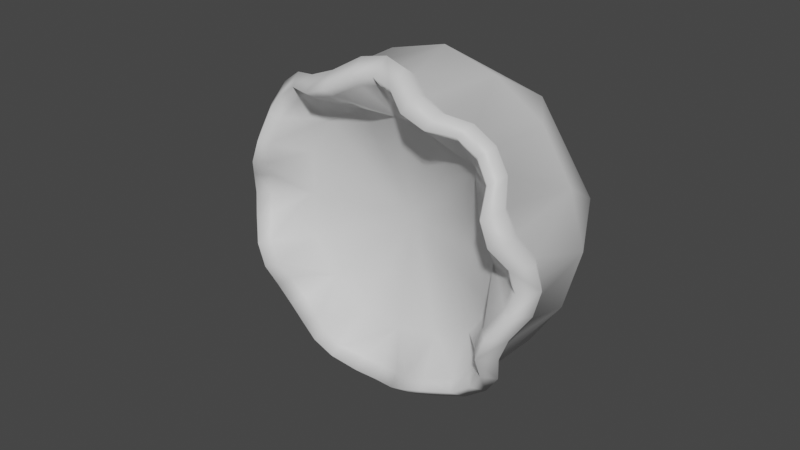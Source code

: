 # Source: FE_leaf_15-00-6.blend  (saved by Blender 3.0.42; exported with 4.5.12 LTS)
import bpy
from mathutils import Matrix  # noqa: F401  (used for matrix-valued properties, if any)

bpy.ops.wm.read_factory_settings(use_empty=True)
scene = bpy.context.scene
scene.name = 'Scene'

# ---- collections
col_collection = bpy.data.collections.new('Collection'); scene.collection.children.link(col_collection)

# ---- materials (node trees are filled in below, after node groups)
mat_material_001 = bpy.data.materials.new('Material.001')
mat_material_001.use_transparent_shadow = False

# ---- material node trees
mat_material_001.use_nodes = True; mat_material_001.node_tree.nodes.clear()
_N = mat_material_001.node_tree.nodes; _L = mat_material_001.node_tree.links
n0 = _N.new('ShaderNodeBsdfPrincipled'); n0.name = 'Principled BSDF'; n0.location = (10, 300)
n0.distribution = 'GGX'
n0.subsurface_method = 'RANDOM_WALK_SKIN'
n0.inputs[3].default_value = 1.45
n0.inputs[27].default_value = (0.0, 0.0, 0.0, 1.0)
n0.inputs[28].default_value = 1.0
n1 = _N.new('ShaderNodeOutputMaterial'); n1.name = 'Material Output'; n1.location = (300, 300)
_L.new(n0.outputs[0], n1.inputs[0])
n1.is_active_output = True

# ---- world
world_world = bpy.data.worlds.new('World'); scene.world = world_world
world_world.use_nodes = True; world_world.node_tree.nodes.clear()
_N = world_world.node_tree.nodes; _L = world_world.node_tree.links
n0 = _N.new('ShaderNodeOutputWorld'); n0.name = 'World Output'; n0.location = (300, 300)
n1 = _N.new('ShaderNodeBackground'); n1.name = 'Background'; n1.location = (10, 300)
n1.inputs[0].default_value = (0.05088, 0.05088, 0.05088, 1.0)
_L.new(n1.outputs[0], n0.inputs[0])
n0.is_active_output = True
world_world.color = (0.05088, 0.05088, 0.05088)
world_world.use_sun_shadow = False
world_world.sun_shadow_jitter_overblur = 0.0

# ---- meshes
me_fe_mesa1a_sp1_gmdl = bpy.data.meshes.new('FE_mesa1a_Sp1.gmdl')
me_fe_mesa1a_sp1_gmdl.from_pydata([(0.06851, -0.7018, 0.4577), (-0.0007525, -0.6192, 0.354), (0.1377, -0.6, 0.339), (0.2048, -0.7337, 0.3938), (0.2718, -0.6075, 0.2707), (0.07499, -0.6295, 0.5022), (-0.0007517, -0.3976, 0.5171), (-0.0007521, -0.6137, 0.5132), (0.1476, -0.6675, 0.4645), (0.2219, -0.6708, 0.4307), (0.1926, -0.4084, 0.4689), (0.2958, -0.643, 0.404), (0.3596, -0.4077, 0.36), (0.2429, -0.2337, 0.3647), (-0.08543, -0.2311, 0.4326), (0.2089, -0.1762, 0.313), (-0.07359, -0.1762, 0.3699), (-0.0007532, -0.5318, 2.454e-07), (0.3003, -0.7336, 0.4074), (0.3635, -0.7236, 0.3642), (0.3896, -0.677, 0.3903), (0.3218, -0.6864, 0.4373), (0.2166, -0.7704, 0.4183), (0.235, -0.7174, 0.4563), (0.1413, -0.7723, 0.4464), (0.1534, -0.7165, 0.4881), (0.07232, -0.7354, 0.4903), (0.07854, -0.6777, 0.5345), (-0.0007523, -0.7204, 0.5021), (-0.0007521, -0.6613, 0.549), (0.357, -0.6335, 0.3578), (0.2797, -0.6984, 0.3798), (0.3367, -0.6886, 0.3375), (0.1342, -0.7362, 0.4199), (0.0562, -0.1133, 0.284), (-0.0007524, -0.6879, 0.4666), (-0.07002, -0.7018, 0.4577), (-0.1357, -0.7362, 0.4199), (-0.1392, -0.6, 0.339), (-0.2063, -0.7337, 0.3938), (-0.2733, -0.6075, 0.2707), (-0.0765, -0.6295, 0.5022), (-0.1491, -0.6675, 0.4645), (-0.1941, -0.4084, 0.4689), (-0.3611, -0.4076, 0.36), (-0.2973, -0.643, 0.404), (-0.3654, -0.2337, 0.2437), (-0.3138, -0.1761, 0.2097), (0.01518, 0.03923, 0.07946), (-0.08021, 0.03923, 0.01593), (-0.1161, -0.001372, 0.02313), (-0.0007518, 0.08123, 1.183e-07), (-0.3018, -0.7336, 0.4074), (-0.3233, -0.6864, 0.4373), (-0.3911, -0.677, 0.3903), (-0.365, -0.7236, 0.3642), (-0.2181, -0.7704, 0.4183), (-0.2365, -0.7174, 0.4563), (-0.1428, -0.7723, 0.4464), (-0.155, -0.7165, 0.4881), (-0.07383, -0.7354, 0.4903), (-0.08004, -0.6777, 0.5345), (-0.3585, -0.6335, 0.3578), (-0.2234, -0.6708, 0.4307), (-0.2812, -0.6984, 0.3798), (-0.3383, -0.6886, 0.3375), (-0.2848, -0.1133, 0.05695), (-0.4583, -0.7039, 0.06975), (-0.3548, -0.6149, 1.303e-06), (-0.3518, -0.6099, 0.1476), (-0.42, -0.7461, 0.1362), (-0.5029, -0.6296, 0.07578), (-0.5178, -0.3977, 1.697e-06), (-0.5139, -0.6137, 1.77e-06), (-0.4653, -0.6713, 0.149), (-0.4317, -0.6762, 0.2232), (-0.4706, -0.4136, 0.1948), (-0.4049, -0.6442, 0.2966), (-0.4334, -0.2311, -0.08467), (-0.3707, -0.1762, -0.07283), (-0.4082, -0.7364, 0.301), (-0.4381, -0.6873, 0.3225), (-0.4188, -0.7795, 0.2178), (-0.4571, -0.7215, 0.236), (-0.4467, -0.7791, 0.143), (-0.4888, -0.7193, 0.1547), (-0.491, -0.7363, 0.07328), (-0.5353, -0.6778, 0.07932), (-0.5028, -0.7204, 1.759e-06), (-0.5498, -0.6613, 1.916e-06), (-0.3807, -0.7033, 0.2803), (-0.3942, -0.7462, 0.206), (-0.4674, -0.6879, 1.648e-06), (-0.4583, -0.7039, -0.06975), (-0.3518, -0.6099, -0.1476), (-0.3942, -0.7462, -0.206), (-0.3807, -0.7033, -0.2803), (-0.3383, -0.6886, -0.3375), (-0.2733, -0.6075, -0.2707), (-0.5029, -0.6296, -0.07577), (-0.4653, -0.6713, -0.149), (-0.4706, -0.4136, -0.1948), (-0.4317, -0.6762, -0.2232), (-0.3611, -0.4076, -0.36), (-0.2444, -0.2337, -0.3647), (-0.2104, -0.1761, -0.313), (-0.01668, 0.03923, -0.07946), (-0.4082, -0.7364, -0.301), (-0.4381, -0.6873, -0.3225), (-0.3911, -0.677, -0.3903), (-0.365, -0.7236, -0.3642), (-0.4188, -0.7795, -0.2178), (-0.4571, -0.7215, -0.236), (-0.4467, -0.7791, -0.143), (-0.4888, -0.7193, -0.1547), (-0.491, -0.7363, -0.07327), (-0.5353, -0.6778, -0.07931), (-0.4049, -0.6442, -0.2966), (-0.3585, -0.6335, -0.3578), (-0.42, -0.7461, -0.1362), (-0.0577, -0.1133, -0.284), (-0.0007541, -0.6192, -0.354), (-0.1392, -0.6, -0.339), (-0.1357, -0.7362, -0.4199), (-0.2063, -0.7337, -0.3938), (-0.2812, -0.6984, -0.3798), (-0.0765, -0.6295, -0.5022), (-0.0007541, -0.3976, -0.5171), (-0.0007545, -0.6137, -0.5132), (-0.1491, -0.6675, -0.4645), (-0.2234, -0.6708, -0.4307), (-0.1941, -0.4084, -0.4689), (-0.2973, -0.643, -0.404), (0.08392, -0.2311, -0.4326), (0.07208, -0.1762, -0.3699), (-0.3018, -0.7336, -0.4074), (-0.3233, -0.6864, -0.4373), (-0.2182, -0.7704, -0.4183), (-0.2365, -0.7174, -0.4563), (-0.1428, -0.7723, -0.4464), (-0.155, -0.7165, -0.4881), (-0.07383, -0.7354, -0.4903), (-0.08005, -0.6777, -0.5345), (-0.0007547, -0.7204, -0.5021), (-0.0007547, -0.6613, -0.549), (-0.07002, -0.7018, -0.4577), (-0.0007546, -0.6879, -0.4666), (0.1377, -0.6, -0.339), (0.2048, -0.7337, -0.3938), (0.2797, -0.6984, -0.3798), (0.3367, -0.6886, -0.3375), (0.2718, -0.6075, -0.2707), (0.07499, -0.6295, -0.5022), (0.1476, -0.6675, -0.4645), (0.1926, -0.4084, -0.4689), (0.3596, -0.4077, -0.36), (0.2958, -0.643, -0.404), (0.3639, -0.2337, -0.2437), (0.3123, -0.1762, -0.2097), (0.07871, 0.03923, -0.01593), (0.1146, -0.001372, -0.02313), (0.3003, -0.7336, -0.4074), (0.3218, -0.6864, -0.4373), (0.3896, -0.677, -0.3903), (0.3635, -0.7236, -0.3642), (0.2166, -0.7704, -0.4183), (0.235, -0.7174, -0.4563), (0.1413, -0.7723, -0.4464), (0.1534, -0.7165, -0.4881), (0.07232, -0.7354, -0.4903), (0.07854, -0.6777, -0.5345), (0.357, -0.6335, -0.3578), (0.2219, -0.6708, -0.4307), (0.1342, -0.7362, -0.4199), (0.06851, -0.7018, -0.4577), (0.2833, -0.1133, -0.05695), (0.3533, -0.6149, -7.478e-07), (0.3503, -0.6099, -0.1476), (0.3792, -0.7033, -0.2803), (0.5014, -0.6296, -0.07578), (0.5163, -0.3979, -1.291e-06), (0.5124, -0.6137, -1.209e-06), (0.4638, -0.6713, -0.149), (0.4302, -0.6762, -0.2232), (0.4691, -0.4137, -0.1948), (0.4034, -0.6442, -0.2966), (0.4319, -0.2311, 0.08467), (0.3692, -0.1762, 0.07283), (0.4067, -0.7364, -0.301), (0.4366, -0.6873, -0.3225), (0.4173, -0.7795, -0.2178), (0.4556, -0.7215, -0.236), (0.4452, -0.7791, -0.143), (0.4873, -0.7193, -0.1547), (0.4895, -0.7363, -0.07328), (0.5338, -0.6778, -0.07931), (0.5013, -0.7204, -1.133e-06), (0.5483, -0.6613, -1.279e-06), (0.3927, -0.7462, -0.206), (0.4185, -0.7461, -0.1362), (0.4568, -0.7039, -0.06975), (0.4659, -0.6879, -1.075e-06), (0.4568, -0.7039, 0.06975), (0.4185, -0.7461, 0.1362), (0.3503, -0.6099, 0.1476), (0.3927, -0.7462, 0.206), (0.3792, -0.7033, 0.2803), (0.5014, -0.6296, 0.07578), (0.4638, -0.6713, 0.149), (0.4691, -0.4137, 0.1948), (0.4302, -0.6762, 0.2232), (0.02238, -0.001372, 0.1154), (0.4067, -0.7364, 0.301), (0.4366, -0.6873, 0.3225), (0.4173, -0.7795, 0.2178), (0.4556, -0.7215, 0.236), (0.4452, -0.7791, 0.143), (0.4873, -0.7193, 0.1547), (0.4895, -0.7363, 0.07327), (0.5338, -0.6778, 0.07931), (0.4034, -0.6442, 0.2966), (0.2047, -0.07732, -0.0412), (0.14, -0.06336, -0.02822), (-0.04195, -0.0774, -0.2054), (-0.2062, -0.07745, 0.0412), (-0.1415, -0.06331, 0.02822), (0.02747, -0.06334, 0.1407), (0.118, -0.05235, -0.02381), (-0.1195, -0.05233, 0.02381), (-0.02456, -0.05234, -0.1187), (-0.02897, -0.06333, -0.1407), (0.02306, -0.05234, 0.1187), (0.04044, -0.07737, 0.2054), (-0.02388, -0.001372, -0.1154)], [], [(2, 33, 1), (0, 1, 33), (2, 3, 33), (31, 4, 32), (5, 6, 7), (8, 9, 10), (12, 10, 11), (10, 9, 11), (14, 6, 13), (6, 10, 13), (10, 12, 13), (14, 13, 16), (13, 15, 16), (2, 1, 17), (4, 2, 17), (20, 21, 19), (18, 19, 21), (22, 18, 23), (18, 21, 23), (23, 25, 22), (24, 22, 25), (26, 24, 27), (24, 25, 27), (28, 26, 29), (26, 27, 29), (21, 20, 11), (20, 30, 11), (23, 21, 9), (21, 11, 9), (25, 23, 8), (23, 9, 8), (25, 8, 27), (27, 8, 5), (27, 5, 29), (29, 5, 7), (19, 18, 32), (31, 32, 18), (22, 3, 18), (3, 31, 18), (24, 33, 22), (33, 3, 22), (26, 0, 24), (0, 33, 24), (28, 35, 26), (35, 0, 26), (16, 15, 34), (6, 5, 10), (10, 5, 8), (12, 11, 30), (2, 4, 3), (31, 3, 4), (0, 35, 1), (38, 1, 37), (36, 37, 1), (38, 37, 39), (64, 65, 40), (41, 7, 6), (42, 43, 63), (44, 45, 43), (43, 45, 63), (6, 14, 43), (14, 46, 43), (43, 46, 44), (14, 16, 46), (16, 47, 46), (211, 48, 50), (48, 49, 50), (38, 17, 1), (40, 17, 38), (48, 51, 49), (54, 55, 53), (52, 53, 55), (56, 57, 52), (57, 53, 52), (57, 56, 59), (58, 59, 56), (60, 61, 58), (61, 59, 58), (28, 29, 60), (29, 61, 60), (54, 53, 62), (53, 45, 62), (57, 63, 53), (63, 45, 53), (59, 42, 57), (42, 63, 57), (59, 61, 42), (61, 41, 42), (29, 7, 61), (7, 41, 61), (55, 65, 52), (64, 52, 65), (56, 52, 39), (39, 52, 64), (58, 56, 37), (37, 56, 39), (60, 58, 36), (36, 58, 37), (28, 60, 35), (35, 60, 36), (16, 34, 47), (34, 66, 47), (42, 41, 43), (43, 41, 6), (44, 62, 45), (40, 38, 64), (64, 38, 39), (36, 1, 35), (69, 70, 68), (67, 68, 70), (69, 91, 70), (90, 40, 65), (71, 72, 73), (74, 75, 76), (75, 77, 76), (76, 77, 44), (78, 72, 46), (72, 76, 46), (76, 44, 46), (78, 46, 79), (46, 47, 79), (69, 68, 17), (40, 69, 17), (81, 80, 54), (80, 55, 54), (83, 82, 81), (82, 80, 81), (83, 85, 82), (84, 82, 85), (86, 84, 87), (84, 85, 87), (87, 89, 86), (88, 86, 89), (81, 54, 77), (54, 62, 77), (83, 81, 75), (81, 77, 75), (85, 83, 74), (83, 75, 74), (85, 74, 87), (87, 74, 71), (87, 71, 89), (89, 71, 73), (80, 90, 55), (90, 65, 55), (82, 91, 80), (91, 90, 80), (84, 70, 82), (70, 91, 82), (84, 86, 70), (67, 70, 86), (88, 92, 86), (92, 67, 86), (79, 47, 66), (72, 71, 76), (76, 71, 74), (44, 77, 62), (69, 40, 91), (90, 91, 40), (67, 92, 68), (94, 68, 119), (93, 119, 68), (94, 119, 95), (96, 97, 98), (99, 73, 72), (100, 101, 102), (103, 117, 101), (101, 117, 102), (72, 78, 101), (78, 104, 101), (101, 104, 103), (78, 79, 104), (79, 105, 104), (50, 49, 233), (49, 106, 233), (94, 17, 68), (98, 17, 94), (49, 51, 106), (108, 109, 107), (107, 109, 110), (112, 108, 111), (111, 108, 107), (112, 111, 114), (113, 114, 111), (115, 116, 113), (116, 114, 113), (116, 115, 89), (88, 89, 115), (109, 108, 118), (108, 117, 118), (112, 102, 108), (102, 117, 108), (114, 100, 112), (100, 102, 112), (116, 99, 114), (99, 100, 114), (89, 73, 116), (73, 99, 116), (107, 110, 96), (96, 110, 97), (111, 107, 95), (95, 107, 96), (113, 111, 119), (119, 111, 95), (113, 119, 115), (93, 115, 119), (88, 115, 92), (92, 115, 93), (79, 66, 105), (66, 120, 105), (72, 101, 99), (101, 100, 99), (103, 118, 117), (94, 95, 98), (96, 98, 95), (93, 68, 92), (122, 123, 121), (145, 121, 123), (122, 124, 123), (125, 98, 97), (126, 127, 128), (129, 130, 131), (103, 131, 132), (131, 130, 132), (133, 127, 104), (127, 131, 104), (131, 103, 104), (133, 104, 134), (104, 105, 134), (122, 121, 17), (98, 122, 17), (109, 136, 110), (135, 110, 136), (137, 135, 138), (135, 136, 138), (138, 140, 137), (139, 137, 140), (141, 139, 142), (139, 140, 142), (143, 141, 144), (141, 142, 144), (136, 109, 132), (109, 118, 132), (138, 136, 130), (136, 132, 130), (140, 138, 129), (138, 130, 129), (140, 129, 142), (142, 129, 126), (142, 126, 144), (144, 126, 128), (110, 135, 97), (125, 97, 135), (137, 124, 135), (124, 125, 135), (139, 123, 137), (123, 124, 137), (141, 145, 139), (145, 123, 139), (143, 146, 141), (146, 145, 141), (134, 105, 120), (127, 126, 131), (131, 126, 129), (103, 132, 118), (122, 98, 124), (125, 124, 98), (145, 146, 121), (147, 121, 173), (174, 173, 121), (147, 173, 148), (149, 150, 151), (152, 128, 127), (153, 154, 172), (155, 156, 154), (154, 156, 172), (127, 133, 154), (133, 157, 154), (154, 157, 155), (133, 134, 157), (134, 158, 157), (233, 106, 160), (106, 159, 160), (147, 17, 121), (151, 17, 147), (106, 51, 159), (163, 164, 162), (161, 162, 164), (165, 166, 161), (166, 162, 161), (166, 165, 168), (167, 168, 165), (169, 170, 167), (170, 168, 167), (143, 144, 169), (144, 170, 169), (163, 162, 171), (162, 156, 171), (166, 172, 162), (172, 156, 162), (168, 153, 166), (153, 172, 166), (168, 170, 153), (170, 152, 153), (144, 128, 170), (128, 152, 170), (164, 150, 161), (149, 161, 150), (165, 161, 148), (148, 161, 149), (167, 165, 173), (173, 165, 148), (169, 167, 174), (174, 167, 173), (143, 169, 146), (146, 169, 174), (134, 120, 158), (120, 175, 158), (153, 152, 154), (154, 152, 127), (155, 171, 156), (151, 147, 149), (149, 147, 148), (174, 121, 146), (177, 199, 176), (200, 176, 199), (177, 198, 199), (178, 151, 150), (179, 180, 181), (182, 183, 184), (183, 185, 184), (184, 185, 155), (186, 180, 157), (180, 184, 157), (184, 155, 157), (186, 157, 187), (157, 158, 187), (177, 176, 17), (151, 177, 17), (189, 188, 163), (188, 164, 163), (191, 190, 189), (190, 188, 189), (191, 193, 190), (192, 190, 193), (194, 192, 195), (192, 193, 195), (195, 197, 194), (196, 194, 197), (189, 163, 185), (163, 171, 185), (191, 189, 183), (189, 185, 183), (193, 191, 182), (191, 183, 182), (193, 182, 195), (195, 182, 179), (195, 179, 197), (197, 179, 181), (188, 178, 164), (178, 150, 164), (190, 198, 188), (198, 178, 188), (192, 199, 190), (199, 198, 190), (192, 194, 199), (200, 199, 194), (196, 201, 194), (201, 200, 194), (187, 158, 175), (180, 179, 184), (184, 179, 182), (155, 185, 171), (177, 151, 198), (178, 198, 151), (200, 201, 176), (204, 176, 203), (202, 203, 176), (204, 203, 205), (206, 32, 4), (207, 181, 180), (208, 209, 210), (12, 220, 209), (209, 220, 210), (180, 186, 209), (186, 13, 209), (209, 13, 12), (186, 187, 13), (187, 15, 13), (160, 159, 211), (159, 48, 211), (204, 17, 176), (4, 17, 204), (159, 51, 48), (213, 20, 212), (212, 20, 19), (215, 213, 214), (214, 213, 212), (215, 214, 217), (216, 217, 214), (218, 219, 216), (219, 217, 216), (219, 218, 197), (196, 197, 218), (20, 213, 30), (213, 220, 30), (215, 210, 213), (210, 220, 213), (217, 208, 215), (208, 210, 215), (219, 207, 217), (207, 208, 217), (197, 181, 219), (181, 207, 219), (212, 19, 206), (206, 19, 32), (214, 212, 205), (205, 212, 206), (216, 214, 203), (203, 214, 205), (216, 203, 218), (202, 218, 203), (196, 218, 201), (201, 218, 202), (187, 175, 15), (175, 34, 15), (180, 209, 207), (209, 208, 207), (12, 30, 220), (204, 205, 4), (206, 4, 205), (202, 176, 201), (221, 222, 232), (222, 226, 232), (223, 230, 221), (230, 222, 221), (224, 225, 223), (225, 230, 223), (232, 226, 224), (226, 225, 224), (227, 231, 222), (222, 231, 226), (229, 227, 230), (230, 227, 222), (228, 229, 225), (225, 229, 230), (231, 228, 226), (226, 228, 225), (175, 221, 34), (221, 232, 34), (120, 223, 175), (223, 221, 175), (66, 224, 120), (224, 223, 120), (34, 232, 66), (232, 224, 66), (160, 211, 227), (227, 211, 231), (233, 160, 229), (229, 160, 227), (50, 233, 228), (228, 233, 229), (211, 50, 231), (231, 50, 228)])
me_fe_mesa1a_sp1_gmdl.polygons.foreach_set('use_smooth', [True] * 464)
_uv = me_fe_mesa1a_sp1_gmdl.uv_layers.new(name='UVMap')
_uv.uv.foreach_set('vector', [0.1902, 0.4114, 0.1511, 0.4627, 0.1372, 0.3811, 0.1135, 0.448, 0.1372, 0.3811, 0.1511, 0.4627, 0.1902, 0.4114, 0.1828, 0.4763, 0.1511, 0.4627, 0.2201, 0.4919, 0.2504, 0.4316, 0.2499, 0.4964, 0.5651, 0.8531, 0.5673, 0.7992, 0.5393, 0.8375, 0.598, 0.8668, 0.6305, 0.8747, 0.6256, 0.8239, 0.6886, 0.8289, 0.6256, 0.8239, 0.6651, 0.8776, 0.6256, 0.8239, 0.6305, 0.8747, 0.6651, 0.8776, 0.5788, 0.7456, 0.5673, 0.7992, 0.6589, 0.7826, 0.5673, 0.7992, 0.6256, 0.8239, 0.6589, 0.7826, 0.6256, 0.8239, 0.6886, 0.8289, 0.6589, 0.7826, 0.5788, 0.7456, 0.6589, 0.7826, 0.6019, 0.7242, 0.6589, 0.7826, 0.6602, 0.7508, 0.6019, 0.7242, 0.1902, 0.4114, 0.1372, 0.3811, 0.2495, 0.2665, 0.2504, 0.4316, 0.1902, 0.4114, 0.2495, 0.2665, 0.7005, 0.9084, 0.664, 0.9106, 0.7055, 0.9434, 0.6635, 0.9465, 0.7055, 0.9434, 0.664, 0.9106, 0.6188, 0.9429, 0.6635, 0.9465, 0.6252, 0.9062, 0.6635, 0.9465, 0.664, 0.9106, 0.6252, 0.9062, 0.6252, 0.9062, 0.5876, 0.8966, 0.6188, 0.9429, 0.5755, 0.9324, 0.6188, 0.9429, 0.5876, 0.8966, 0.534, 0.9154, 0.5755, 0.9324, 0.5513, 0.8819, 0.5755, 0.9324, 0.5876, 0.8966, 0.5513, 0.8819, 0.4983, 0.8935, 0.534, 0.9154, 0.5205, 0.8631, 0.534, 0.9154, 0.5513, 0.8819, 0.5205, 0.8631, 0.664, 0.9106, 0.7005, 0.9084, 0.6651, 0.8776, 0.7005, 0.9084, 0.6956, 0.8758, 0.6651, 0.8776, 0.6252, 0.9062, 0.664, 0.9106, 0.6305, 0.8747, 0.664, 0.9106, 0.6651, 0.8776, 0.6305, 0.8747, 0.5876, 0.8966, 0.6252, 0.9062, 0.598, 0.8668, 0.6252, 0.9062, 0.6305, 0.8747, 0.598, 0.8668, 0.5876, 0.8966, 0.598, 0.8668, 0.5513, 0.8819, 0.5513, 0.8819, 0.598, 0.8668, 0.5651, 0.8531, 0.5513, 0.8819, 0.5651, 0.8531, 0.5205, 0.8631, 0.5205, 0.8631, 0.5651, 0.8531, 0.5393, 0.8375, 0.7055, 0.9434, 0.6635, 0.9465, 0.7112, 0.9826, 0.6631, 0.9858, 0.7112, 0.9826, 0.6635, 0.9465, 0.6188, 0.9429, 0.6125, 0.9811, 0.6635, 0.9465, 0.6125, 0.9811, 0.6631, 0.9858, 0.6635, 0.9465, 0.5755, 0.9324, 0.5633, 0.9692, 0.6188, 0.9429, 0.5633, 0.9692, 0.6125, 0.9811, 0.6188, 0.9429, 0.534, 0.9154, 0.5161, 0.9501, 0.5755, 0.9324, 0.5161, 0.9501, 0.5633, 0.9692, 0.5755, 0.9324, 0.4983, 0.8935, 0.4752, 0.9252, 0.534, 0.9154, 0.4752, 0.9252, 0.5161, 0.9501, 0.534, 0.9154, 0.6019, 0.7242, 0.6602, 0.7508, 0.6429, 0.7121, 0.5673, 0.7992, 0.5651, 0.8531, 0.6256, 0.8239, 0.6256, 0.8239, 0.5651, 0.8531, 0.598, 0.8668, 0.6886, 0.8289, 0.6651, 0.8776, 0.6956, 0.8758, 0.1902, 0.4114, 0.2504, 0.4316, 0.1828, 0.4763, 0.2201, 0.4919, 0.1828, 0.4763, 0.2504, 0.4316, 0.1135, 0.448, 0.08878, 0.4304, 0.1372, 0.3811, 0.1061, 0.3284, 0.1372, 0.3811, 0.0556, 0.3684, 0.07093, 0.4058, 0.0556, 0.3684, 0.1372, 0.3811, 0.1061, 0.3284, 0.0556, 0.3684, 0.04175, 0.3368, 0.02518, 0.3, 0.01994, 0.2703, 0.08474, 0.2686, 0.5165, 0.8176, 0.5393, 0.8375, 0.5673, 0.7992, 0.4934, 0.7904, 0.526, 0.7512, 0.4761, 0.7619, 0.5021, 0.6927, 0.4628, 0.7298, 0.526, 0.7512, 0.526, 0.7512, 0.4628, 0.7298, 0.4761, 0.7619, 0.5673, 0.7992, 0.5788, 0.7456, 0.526, 0.7512, 0.5788, 0.7456, 0.5487, 0.6625, 0.526, 0.7512, 0.526, 0.7512, 0.5487, 0.6625, 0.5021, 0.6927, 0.5788, 0.7456, 0.6019, 0.7242, 0.5487, 0.6625, 0.6019, 0.7242, 0.5803, 0.6636, 0.5487, 0.6625, 0.651, 0.695, 0.6521, 0.6925, 0.6361, 0.654, 0.6521, 0.6925, 0.6385, 0.6551, 0.6361, 0.654, 0.1061, 0.3284, 0.2495, 0.2665, 0.1372, 0.3811, 0.08474, 0.2686, 0.2495, 0.2665, 0.1061, 0.3284, 0.6521, 0.6925, 0.664, 0.6669, 0.6385, 0.6551, 0.4228, 0.7055, 0.3879, 0.7113, 0.4317, 0.7409, 0.3977, 0.7522, 0.4317, 0.7409, 0.3879, 0.7113, 0.4147, 0.7938, 0.4477, 0.7764, 0.3977, 0.7522, 0.4477, 0.7764, 0.4317, 0.7409, 0.3977, 0.7522, 0.4477, 0.7764, 0.4147, 0.7938, 0.4682, 0.8094, 0.4378, 0.8318, 0.4682, 0.8094, 0.4147, 0.7938, 0.4666, 0.8661, 0.4933, 0.8395, 0.4378, 0.8318, 0.4933, 0.8395, 0.4682, 0.8094, 0.4378, 0.8318, 0.4983, 0.8935, 0.5205, 0.8631, 0.4666, 0.8661, 0.5205, 0.8631, 0.4933, 0.8395, 0.4666, 0.8661, 0.4228, 0.7055, 0.4317, 0.7409, 0.4553, 0.7002, 0.4317, 0.7409, 0.4628, 0.7298, 0.4553, 0.7002, 0.4477, 0.7764, 0.4761, 0.7619, 0.4317, 0.7409, 0.4761, 0.7619, 0.4628, 0.7298, 0.4317, 0.7409, 0.4682, 0.8094, 0.4934, 0.7904, 0.4477, 0.7764, 0.4934, 0.7904, 0.4761, 0.7619, 0.4477, 0.7764, 0.4682, 0.8094, 0.4933, 0.8395, 0.4934, 0.7904, 0.4933, 0.8395, 0.5165, 0.8176, 0.4934, 0.7904, 0.5205, 0.8631, 0.5393, 0.8375, 0.4933, 0.8395, 0.5393, 0.8375, 0.5165, 0.8176, 0.4933, 0.8395, 0.3879, 0.7113, 0.3488, 0.7178, 0.3977, 0.7522, 0.3604, 0.7645, 0.3977, 0.7522, 0.3488, 0.7178, 0.4147, 0.7938, 0.3977, 0.7522, 0.3802, 0.8113, 0.3802, 0.8113, 0.3977, 0.7522, 0.3604, 0.7645, 0.4378, 0.8318, 0.4147, 0.7938, 0.4064, 0.8547, 0.4064, 0.8547, 0.4147, 0.7938, 0.3802, 0.8113, 0.4666, 0.8661, 0.4378, 0.8318, 0.439, 0.8938, 0.439, 0.8938, 0.4378, 0.8318, 0.4064, 0.8547, 0.4983, 0.8935, 0.4666, 0.8661, 0.4752, 0.9252, 0.4752, 0.9252, 0.4666, 0.8661, 0.439, 0.8938, 0.6019, 0.7242, 0.6429, 0.7121, 0.5803, 0.6636, 0.6429, 0.7121, 0.6191, 0.6461, 0.5803, 0.6636, 0.4934, 0.7904, 0.5165, 0.8176, 0.526, 0.7512, 0.526, 0.7512, 0.5165, 0.8176, 0.5673, 0.7992, 0.5021, 0.6927, 0.4553, 0.7002, 0.4628, 0.7298, 0.08474, 0.2686, 0.1061, 0.3284, 0.02518, 0.3, 0.02518, 0.3, 0.1061, 0.3284, 0.04175, 0.3368, 0.07093, 0.4058, 0.1372, 0.3811, 0.08878, 0.4304, 0.1014, 0.2078, 0.05304, 0.17, 0.1349, 0.1537, 0.06836, 0.1309, 0.1349, 0.1537, 0.05304, 0.17, 0.1014, 0.2078, 0.03992, 0.202, 0.05304, 0.17, 0.02447, 0.2401, 0.08474, 0.2686, 0.01994, 0.2703, 0.4783, 0.5687, 0.5323, 0.5707, 0.494, 0.5427, 0.4643, 0.6022, 0.4564, 0.6347, 0.5069, 0.6294, 0.4564, 0.6347, 0.4533, 0.6697, 0.5069, 0.6294, 0.5069, 0.6294, 0.4533, 0.6697, 0.5021, 0.6927, 0.5861, 0.5823, 0.5323, 0.5707, 0.5487, 0.6625, 0.5323, 0.5707, 0.5069, 0.6294, 0.5487, 0.6625, 0.5069, 0.6294, 0.5021, 0.6927, 0.5487, 0.6625, 0.5861, 0.5823, 0.5487, 0.6625, 0.6073, 0.6052, 0.5487, 0.6625, 0.5803, 0.6636, 0.6073, 0.6052, 0.1014, 0.2078, 0.1349, 0.1537, 0.2495, 0.2665, 0.08474, 0.2686, 0.1014, 0.2078, 0.2495, 0.2665, 0.4206, 0.6689, 0.3845, 0.6691, 0.4228, 0.7055, 0.3845, 0.6691, 0.3879, 0.7113, 0.4228, 0.7055, 0.4252, 0.6298, 0.3879, 0.6237, 0.4206, 0.6689, 0.3879, 0.6237, 0.3845, 0.6691, 0.4206, 0.6689, 0.4252, 0.6298, 0.4348, 0.592, 0.3879, 0.6237, 0.3984, 0.5802, 0.3879, 0.6237, 0.4348, 0.592, 0.416, 0.5378, 0.3984, 0.5802, 0.4496, 0.5551, 0.3984, 0.5802, 0.4348, 0.592, 0.4496, 0.5551, 0.4496, 0.5551, 0.4685, 0.524, 0.416, 0.5378, 0.4381, 0.5018, 0.416, 0.5378, 0.4685, 0.524, 0.4206, 0.6689, 0.4228, 0.7055, 0.4533, 0.6697, 0.4228, 0.7055, 0.4553, 0.7002, 0.4533, 0.6697, 0.4252, 0.6298, 0.4206, 0.6689, 0.4564, 0.6347, 0.4206, 0.6689, 0.4533, 0.6697, 0.4564, 0.6347, 0.4348, 0.592, 0.4252, 0.6298, 0.4643, 0.6022, 0.4252, 0.6298, 0.4564, 0.6347, 0.4643, 0.6022, 0.4348, 0.592, 0.4643, 0.6022, 0.4496, 0.5551, 0.4496, 0.5551, 0.4643, 0.6022, 0.4783, 0.5687, 0.4496, 0.5551, 0.4783, 0.5687, 0.4685, 0.524, 0.4685, 0.524, 0.4783, 0.5687, 0.494, 0.5427, 0.3845, 0.6691, 0.3453, 0.6694, 0.3879, 0.7113, 0.3453, 0.6694, 0.3488, 0.7178, 0.3879, 0.7113, 0.3879, 0.6237, 0.3498, 0.618, 0.3845, 0.6691, 0.3498, 0.618, 0.3453, 0.6694, 0.3845, 0.6691, 0.3984, 0.5802, 0.3616, 0.5685, 0.3879, 0.6237, 0.3616, 0.5685, 0.3498, 0.618, 0.3879, 0.6237, 0.3984, 0.5802, 0.416, 0.5378, 0.3616, 0.5685, 0.3812, 0.52, 0.3616, 0.5685, 0.416, 0.5378, 0.4381, 0.5018, 0.4064, 0.4786, 0.416, 0.5378, 0.4064, 0.4786, 0.3812, 0.52, 0.416, 0.5378, 0.6073, 0.6052, 0.5803, 0.6636, 0.6191, 0.6461, 0.5323, 0.5707, 0.4783, 0.5687, 0.5069, 0.6294, 0.5069, 0.6294, 0.4783, 0.5687, 0.4643, 0.6022, 0.5021, 0.6927, 0.4533, 0.6697, 0.4553, 0.7002, 0.1014, 0.2078, 0.08474, 0.2686, 0.03992, 0.202, 0.02447, 0.2401, 0.03992, 0.202, 0.08474, 0.2686, 0.06836, 0.1309, 0.08619, 0.1056, 0.1349, 0.1537, 0.1884, 0.1192, 0.1349, 0.1537, 0.1498, 0.07164, 0.1111, 0.08741, 0.1498, 0.07164, 0.1349, 0.1537, 0.1884, 0.1192, 0.1498, 0.07164, 0.1813, 0.0576, 0.2191, 0.04161, 0.2491, 0.03661, 0.2486, 0.1014, 0.514, 0.5199, 0.494, 0.5427, 0.5323, 0.5707, 0.5417, 0.4964, 0.5805, 0.5286, 0.5703, 0.4789, 0.6394, 0.5049, 0.6027, 0.4654, 0.5805, 0.5286, 0.5805, 0.5286, 0.6027, 0.4654, 0.5703, 0.4789, 0.5323, 0.5707, 0.5861, 0.5823, 0.5805, 0.5286, 0.5861, 0.5823, 0.6691, 0.5512, 0.5805, 0.5286, 0.5805, 0.5286, 0.6691, 0.5512, 0.6394, 0.5049, 0.5861, 0.5823, 0.6073, 0.6052, 0.6691, 0.5512, 0.6073, 0.6052, 0.6678, 0.5829, 0.6691, 0.5512, 0.6361, 0.654, 0.6385, 0.6551, 0.677, 0.6388, 0.6385, 0.6551, 0.6759, 0.6412, 0.677, 0.6388, 0.1884, 0.1192, 0.2495, 0.2665, 0.1349, 0.1537, 0.2486, 0.1014, 0.2495, 0.2665, 0.1884, 0.1192, 0.6385, 0.6551, 0.664, 0.6669, 0.6759, 0.6412, 0.592, 0.4344, 0.6275, 0.4254, 0.5812, 0.4, 0.5812, 0.4, 0.6275, 0.4254, 0.6224, 0.3904, 0.5562, 0.4507, 0.592, 0.4344, 0.539, 0.4171, 0.539, 0.4171, 0.592, 0.4344, 0.5812, 0.4, 0.5562, 0.4507, 0.539, 0.4171, 0.523, 0.4713, 0.5007, 0.4402, 0.523, 0.4713, 0.539, 0.4171, 0.4656, 0.4698, 0.4923, 0.4966, 0.5007, 0.4402, 0.4923, 0.4966, 0.523, 0.4713, 0.5007, 0.4402, 0.4923, 0.4966, 0.4656, 0.4698, 0.4685, 0.524, 0.4381, 0.5018, 0.4685, 0.524, 0.4656, 0.4698, 0.6275, 0.4254, 0.592, 0.4344, 0.6324, 0.458, 0.592, 0.4344, 0.6027, 0.4654, 0.6324, 0.458, 0.5562, 0.4507, 0.5703, 0.4789, 0.592, 0.4344, 0.5703, 0.4789, 0.6027, 0.4654, 0.592, 0.4344, 0.523, 0.4713, 0.5417, 0.4964, 0.5562, 0.4507, 0.5417, 0.4964, 0.5703, 0.4789, 0.5562, 0.4507, 0.4923, 0.4966, 0.514, 0.5199, 0.523, 0.4713, 0.514, 0.5199, 0.5417, 0.4964, 0.523, 0.4713, 0.4685, 0.524, 0.494, 0.5427, 0.4923, 0.4966, 0.494, 0.5427, 0.514, 0.5199, 0.4923, 0.4966, 0.5812, 0.4, 0.6224, 0.3904, 0.5697, 0.3626, 0.5697, 0.3626, 0.6224, 0.3904, 0.6168, 0.3512, 0.539, 0.4171, 0.5812, 0.4, 0.522, 0.3825, 0.522, 0.3825, 0.5812, 0.4, 0.5697, 0.3626, 0.5007, 0.4402, 0.539, 0.4171, 0.4784, 0.4087, 0.4784, 0.4087, 0.539, 0.4171, 0.522, 0.3825, 0.5007, 0.4402, 0.4784, 0.4087, 0.4656, 0.4698, 0.4381, 0.4421, 0.4656, 0.4698, 0.4784, 0.4087, 0.4381, 0.5018, 0.4656, 0.4698, 0.4064, 0.4786, 0.4064, 0.4786, 0.4656, 0.4698, 0.4381, 0.4421, 0.6073, 0.6052, 0.6191, 0.6461, 0.6678, 0.5829, 0.6191, 0.6461, 0.685, 0.6217, 0.6678, 0.5829, 0.5323, 0.5707, 0.5805, 0.5286, 0.514, 0.5199, 0.5805, 0.5286, 0.5417, 0.4964, 0.514, 0.5199, 0.6394, 0.5049, 0.6324, 0.458, 0.6027, 0.4654, 0.1884, 0.1192, 0.1813, 0.0576, 0.2486, 0.1014, 0.2191, 0.04161, 0.2486, 0.1014, 0.1813, 0.0576, 0.1111, 0.08741, 0.1349, 0.1537, 0.08619, 0.1056, 0.3088, 0.1216, 0.3479, 0.07031, 0.3619, 0.1519, 0.3855, 0.08502, 0.3619, 0.1519, 0.3479, 0.07031, 0.3088, 0.1216, 0.3162, 0.05669, 0.3479, 0.07031, 0.2789, 0.04107, 0.2486, 0.1014, 0.2491, 0.03661, 0.7628, 0.4806, 0.7607, 0.5346, 0.7887, 0.4963, 0.7299, 0.4669, 0.6974, 0.4591, 0.7024, 0.5099, 0.6394, 0.5049, 0.7024, 0.5099, 0.6628, 0.4561, 0.7024, 0.5099, 0.6974, 0.4591, 0.6628, 0.4561, 0.7492, 0.5882, 0.7607, 0.5346, 0.6691, 0.5512, 0.7607, 0.5346, 0.7024, 0.5099, 0.6691, 0.5512, 0.7024, 0.5099, 0.6394, 0.5049, 0.6691, 0.5512, 0.7492, 0.5882, 0.6691, 0.5512, 0.726, 0.6096, 0.6691, 0.5512, 0.6678, 0.5829, 0.726, 0.6096, 0.3088, 0.1216, 0.3619, 0.1519, 0.2495, 0.2665, 0.2486, 0.1014, 0.3088, 0.1216, 0.2495, 0.2665, 0.6275, 0.4254, 0.664, 0.4231, 0.6224, 0.3904, 0.6644, 0.3873, 0.6224, 0.3904, 0.664, 0.4231, 0.7092, 0.3909, 0.6644, 0.3873, 0.7027, 0.4276, 0.6644, 0.3873, 0.664, 0.4231, 0.7027, 0.4276, 0.7027, 0.4276, 0.7404, 0.4372, 0.7092, 0.3909, 0.7525, 0.4013, 0.7092, 0.3909, 0.7404, 0.4372, 0.7939, 0.4184, 0.7525, 0.4013, 0.7767, 0.4519, 0.7525, 0.4013, 0.7404, 0.4372, 0.7767, 0.4519, 0.8297, 0.4402, 0.7939, 0.4184, 0.8075, 0.4706, 0.7939, 0.4184, 0.7767, 0.4519, 0.8075, 0.4706, 0.664, 0.4231, 0.6275, 0.4254, 0.6628, 0.4561, 0.6275, 0.4254, 0.6324, 0.458, 0.6628, 0.4561, 0.7027, 0.4276, 0.664, 0.4231, 0.6974, 0.4591, 0.664, 0.4231, 0.6628, 0.4561, 0.6974, 0.4591, 0.7404, 0.4372, 0.7027, 0.4276, 0.7299, 0.4669, 0.7027, 0.4276, 0.6974, 0.4591, 0.7299, 0.4669, 0.7404, 0.4372, 0.7299, 0.4669, 0.7767, 0.4519, 0.7767, 0.4519, 0.7299, 0.4669, 0.7628, 0.4806, 0.7767, 0.4519, 0.7628, 0.4806, 0.8075, 0.4706, 0.8075, 0.4706, 0.7628, 0.4806, 0.7887, 0.4963, 0.6224, 0.3904, 0.6644, 0.3873, 0.6168, 0.3512, 0.6648, 0.3479, 0.6168, 0.3512, 0.6644, 0.3873, 0.7092, 0.3909, 0.7154, 0.3526, 0.6644, 0.3873, 0.7154, 0.3526, 0.6648, 0.3479, 0.6644, 0.3873, 0.7525, 0.4013, 0.7647, 0.3645, 0.7092, 0.3909, 0.7647, 0.3645, 0.7154, 0.3526, 0.7092, 0.3909, 0.7939, 0.4184, 0.8119, 0.3837, 0.7525, 0.4013, 0.8119, 0.3837, 0.7647, 0.3645, 0.7525, 0.4013, 0.8297, 0.4402, 0.8528, 0.4086, 0.7939, 0.4184, 0.8528, 0.4086, 0.8119, 0.3837, 0.7939, 0.4184, 0.726, 0.6096, 0.6678, 0.5829, 0.685, 0.6217, 0.7607, 0.5346, 0.7628, 0.4806, 0.7024, 0.5099, 0.7024, 0.5099, 0.7628, 0.4806, 0.7299, 0.4669, 0.6394, 0.5049, 0.6628, 0.4561, 0.6324, 0.458, 0.3088, 0.1216, 0.2486, 0.1014, 0.3162, 0.05669, 0.2789, 0.04107, 0.3162, 0.05669, 0.2486, 0.1014, 0.3855, 0.08502, 0.4103, 0.1026, 0.3619, 0.1519, 0.3929, 0.2046, 0.3619, 0.1519, 0.4434, 0.1646, 0.4281, 0.1272, 0.4434, 0.1646, 0.3619, 0.1519, 0.3929, 0.2046, 0.4434, 0.1646, 0.4573, 0.1962, 0.4739, 0.233, 0.4791, 0.2628, 0.4143, 0.2645, 0.8115, 0.5161, 0.7887, 0.4963, 0.7607, 0.5346, 0.8345, 0.5433, 0.802, 0.5826, 0.8519, 0.5719, 0.8258, 0.6411, 0.8652, 0.604, 0.802, 0.5826, 0.802, 0.5826, 0.8652, 0.604, 0.8519, 0.5719, 0.7607, 0.5346, 0.7492, 0.5882, 0.802, 0.5826, 0.7492, 0.5882, 0.7792, 0.6712, 0.802, 0.5826, 0.802, 0.5826, 0.7792, 0.6712, 0.8258, 0.6411, 0.7492, 0.5882, 0.726, 0.6096, 0.7792, 0.6712, 0.726, 0.6096, 0.7477, 0.6701, 0.7792, 0.6712, 0.677, 0.6388, 0.6759, 0.6412, 0.6919, 0.6798, 0.6759, 0.6412, 0.6895, 0.6786, 0.6919, 0.6798, 0.3929, 0.2046, 0.2495, 0.2665, 0.3619, 0.1519, 0.4143, 0.2645, 0.2495, 0.2665, 0.3929, 0.2046, 0.6759, 0.6412, 0.664, 0.6669, 0.6895, 0.6786, 0.9052, 0.6283, 0.9401, 0.6225, 0.8963, 0.5928, 0.9303, 0.5815, 0.8963, 0.5928, 0.9401, 0.6225, 0.9133, 0.54, 0.8803, 0.5573, 0.9303, 0.5815, 0.8803, 0.5573, 0.8963, 0.5928, 0.9303, 0.5815, 0.8803, 0.5573, 0.9133, 0.54, 0.8597, 0.5244, 0.8902, 0.5019, 0.8597, 0.5244, 0.9133, 0.54, 0.8614, 0.4676, 0.8347, 0.4943, 0.8902, 0.5019, 0.8347, 0.4943, 0.8597, 0.5244, 0.8902, 0.5019, 0.8297, 0.4402, 0.8075, 0.4706, 0.8614, 0.4676, 0.8075, 0.4706, 0.8347, 0.4943, 0.8614, 0.4676, 0.9052, 0.6283, 0.8963, 0.5928, 0.8727, 0.6335, 0.8963, 0.5928, 0.8652, 0.604, 0.8727, 0.6335, 0.8803, 0.5573, 0.8519, 0.5719, 0.8963, 0.5928, 0.8519, 0.5719, 0.8652, 0.604, 0.8963, 0.5928, 0.8597, 0.5244, 0.8345, 0.5433, 0.8803, 0.5573, 0.8345, 0.5433, 0.8519, 0.5719, 0.8803, 0.5573, 0.8597, 0.5244, 0.8347, 0.4943, 0.8345, 0.5433, 0.8347, 0.4943, 0.8115, 0.5161, 0.8345, 0.5433, 0.8075, 0.4706, 0.7887, 0.4963, 0.8347, 0.4943, 0.7887, 0.4963, 0.8115, 0.5161, 0.8347, 0.4943, 0.9401, 0.6225, 0.9792, 0.6159, 0.9303, 0.5815, 0.9676, 0.5692, 0.9303, 0.5815, 0.9792, 0.6159, 0.9133, 0.54, 0.9303, 0.5815, 0.9478, 0.5224, 0.9478, 0.5224, 0.9303, 0.5815, 0.9676, 0.5692, 0.8902, 0.5019, 0.9133, 0.54, 0.9215, 0.4791, 0.9215, 0.4791, 0.9133, 0.54, 0.9478, 0.5224, 0.8614, 0.4676, 0.8902, 0.5019, 0.889, 0.44, 0.889, 0.44, 0.8902, 0.5019, 0.9215, 0.4791, 0.8297, 0.4402, 0.8614, 0.4676, 0.8528, 0.4086, 0.8528, 0.4086, 0.8614, 0.4676, 0.889, 0.44, 0.726, 0.6096, 0.685, 0.6217, 0.7477, 0.6701, 0.685, 0.6217, 0.7089, 0.6876, 0.7477, 0.6701, 0.8345, 0.5433, 0.8115, 0.5161, 0.802, 0.5826, 0.802, 0.5826, 0.8115, 0.5161, 0.7607, 0.5346, 0.8258, 0.6411, 0.8727, 0.6335, 0.8652, 0.604, 0.4143, 0.2645, 0.3929, 0.2046, 0.4739, 0.233, 0.4739, 0.233, 0.3929, 0.2046, 0.4573, 0.1962, 0.4281, 0.1272, 0.3619, 0.1519, 0.4103, 0.1026, 0.3976, 0.3252, 0.446, 0.363, 0.3641, 0.3794, 0.4307, 0.4021, 0.3641, 0.3794, 0.446, 0.363, 0.3976, 0.3252, 0.4591, 0.331, 0.446, 0.363, 0.4746, 0.2929, 0.4143, 0.2645, 0.4791, 0.2628, 0.8496, 0.7651, 0.7957, 0.7631, 0.8339, 0.791, 0.8636, 0.7316, 0.8716, 0.699, 0.8211, 0.7044, 0.8716, 0.699, 0.8746, 0.6641, 0.8211, 0.7044, 0.8211, 0.7044, 0.8746, 0.6641, 0.8258, 0.6411, 0.7419, 0.7515, 0.7957, 0.7631, 0.7792, 0.6712, 0.7957, 0.7631, 0.8211, 0.7044, 0.7792, 0.6712, 0.8211, 0.7044, 0.8258, 0.6411, 0.7792, 0.6712, 0.7419, 0.7515, 0.7792, 0.6712, 0.7207, 0.7285, 0.7792, 0.6712, 0.7477, 0.6701, 0.7207, 0.7285, 0.3976, 0.3252, 0.3641, 0.3794, 0.2495, 0.2665, 0.4143, 0.2645, 0.3976, 0.3252, 0.2495, 0.2665, 0.9074, 0.6649, 0.9435, 0.6647, 0.9052, 0.6283, 0.9435, 0.6647, 0.9401, 0.6225, 0.9052, 0.6283, 0.9027, 0.7039, 0.94, 0.7101, 0.9074, 0.6649, 0.94, 0.7101, 0.9435, 0.6647, 0.9074, 0.6649, 0.9027, 0.7039, 0.8932, 0.7417, 0.94, 0.7101, 0.9296, 0.7535, 0.94, 0.7101, 0.8932, 0.7417, 0.912, 0.7959, 0.9296, 0.7535, 0.8783, 0.7787, 0.9296, 0.7535, 0.8932, 0.7417, 0.8783, 0.7787, 0.8783, 0.7787, 0.8595, 0.8097, 0.912, 0.7959, 0.8899, 0.8319, 0.912, 0.7959, 0.8595, 0.8097, 0.9074, 0.6649, 0.9052, 0.6283, 0.8746, 0.6641, 0.9052, 0.6283, 0.8727, 0.6335, 0.8746, 0.6641, 0.9027, 0.7039, 0.9074, 0.6649, 0.8716, 0.699, 0.9074, 0.6649, 0.8746, 0.6641, 0.8716, 0.699, 0.8932, 0.7417, 0.9027, 0.7039, 0.8636, 0.7316, 0.9027, 0.7039, 0.8716, 0.699, 0.8636, 0.7316, 0.8932, 0.7417, 0.8636, 0.7316, 0.8783, 0.7787, 0.8783, 0.7787, 0.8636, 0.7316, 0.8496, 0.7651, 0.8783, 0.7787, 0.8496, 0.7651, 0.8595, 0.8097, 0.8595, 0.8097, 0.8496, 0.7651, 0.8339, 0.791, 0.9435, 0.6647, 0.9827, 0.6643, 0.9401, 0.6225, 0.9827, 0.6643, 0.9792, 0.6159, 0.9401, 0.6225, 0.94, 0.7101, 0.9782, 0.7158, 0.9435, 0.6647, 0.9782, 0.7158, 0.9827, 0.6643, 0.9435, 0.6647, 0.9296, 0.7535, 0.9664, 0.7653, 0.94, 0.7101, 0.9664, 0.7653, 0.9782, 0.7158, 0.94, 0.7101, 0.9296, 0.7535, 0.912, 0.7959, 0.9664, 0.7653, 0.9467, 0.8137, 0.9664, 0.7653, 0.912, 0.7959, 0.8899, 0.8319, 0.9216, 0.8551, 0.912, 0.7959, 0.9216, 0.8551, 0.9467, 0.8137, 0.912, 0.7959, 0.7207, 0.7285, 0.7477, 0.6701, 0.7089, 0.6876, 0.7957, 0.7631, 0.8496, 0.7651, 0.8211, 0.7044, 0.8211, 0.7044, 0.8496, 0.7651, 0.8636, 0.7316, 0.8258, 0.6411, 0.8746, 0.6641, 0.8727, 0.6335, 0.3976, 0.3252, 0.4143, 0.2645, 0.4591, 0.331, 0.4746, 0.2929, 0.4591, 0.331, 0.4143, 0.2645, 0.4307, 0.4021, 0.4128, 0.4274, 0.3641, 0.3794, 0.3107, 0.4138, 0.3641, 0.3794, 0.3492, 0.4614, 0.388, 0.4456, 0.3492, 0.4614, 0.3641, 0.3794, 0.3107, 0.4138, 0.3492, 0.4614, 0.3177, 0.4754, 0.2799, 0.4914, 0.2499, 0.4964, 0.2504, 0.4316, 0.8139, 0.8139, 0.8339, 0.791, 0.7957, 0.7631, 0.7863, 0.8374, 0.7474, 0.8052, 0.7577, 0.8549, 0.6886, 0.8289, 0.7253, 0.8684, 0.7474, 0.8052, 0.7474, 0.8052, 0.7253, 0.8684, 0.7577, 0.8549, 0.7957, 0.7631, 0.7419, 0.7515, 0.7474, 0.8052, 0.7419, 0.7515, 0.6589, 0.7826, 0.7474, 0.8052, 0.7474, 0.8052, 0.6589, 0.7826, 0.6886, 0.8289, 0.7419, 0.7515, 0.7207, 0.7285, 0.6589, 0.7826, 0.7207, 0.7285, 0.6602, 0.7508, 0.6589, 0.7826, 0.6919, 0.6798, 0.6895, 0.6786, 0.651, 0.695, 0.6895, 0.6786, 0.6521, 0.6925, 0.651, 0.695, 0.3107, 0.4138, 0.2495, 0.2665, 0.3641, 0.3794, 0.2504, 0.4316, 0.2495, 0.2665, 0.3107, 0.4138, 0.6895, 0.6786, 0.664, 0.6669, 0.6521, 0.6925, 0.736, 0.8993, 0.7005, 0.9084, 0.7468, 0.9338, 0.7468, 0.9338, 0.7005, 0.9084, 0.7055, 0.9434, 0.7718, 0.883, 0.736, 0.8993, 0.789, 0.9167, 0.789, 0.9167, 0.736, 0.8993, 0.7468, 0.9338, 0.7718, 0.883, 0.789, 0.9167, 0.8049, 0.8624, 0.8273, 0.8935, 0.8049, 0.8624, 0.789, 0.9167, 0.8623, 0.8639, 0.8357, 0.8371, 0.8273, 0.8935, 0.8357, 0.8371, 0.8049, 0.8624, 0.8273, 0.8935, 0.8357, 0.8371, 0.8623, 0.8639, 0.8595, 0.8097, 0.8899, 0.8319, 0.8595, 0.8097, 0.8623, 0.8639, 0.7005, 0.9084, 0.736, 0.8993, 0.6956, 0.8758, 0.736, 0.8993, 0.7253, 0.8684, 0.6956, 0.8758, 0.7718, 0.883, 0.7577, 0.8549, 0.736, 0.8993, 0.7577, 0.8549, 0.7253, 0.8684, 0.736, 0.8993, 0.8049, 0.8624, 0.7863, 0.8374, 0.7718, 0.883, 0.7863, 0.8374, 0.7577, 0.8549, 0.7718, 0.883, 0.8357, 0.8371, 0.8139, 0.8139, 0.8049, 0.8624, 0.8139, 0.8139, 0.7863, 0.8374, 0.8049, 0.8624, 0.8595, 0.8097, 0.8339, 0.791, 0.8357, 0.8371, 0.8339, 0.791, 0.8139, 0.8139, 0.8357, 0.8371, 0.7468, 0.9338, 0.7055, 0.9434, 0.7583, 0.9712, 0.7583, 0.9712, 0.7055, 0.9434, 0.7112, 0.9826, 0.789, 0.9167, 0.7468, 0.9338, 0.806, 0.9513, 0.806, 0.9513, 0.7468, 0.9338, 0.7583, 0.9712, 0.8273, 0.8935, 0.789, 0.9167, 0.8496, 0.925, 0.8496, 0.925, 0.789, 0.9167, 0.806, 0.9513, 0.8273, 0.8935, 0.8496, 0.925, 0.8623, 0.8639, 0.8898, 0.8917, 0.8623, 0.8639, 0.8496, 0.925, 0.8899, 0.8319, 0.8623, 0.8639, 0.9216, 0.8551, 0.9216, 0.8551, 0.8623, 0.8639, 0.8898, 0.8917, 0.7207, 0.7285, 0.7089, 0.6876, 0.6602, 0.7508, 0.7089, 0.6876, 0.6429, 0.7121, 0.6602, 0.7508, 0.7957, 0.7631, 0.7474, 0.8052, 0.8139, 0.8139, 0.7474, 0.8052, 0.7863, 0.8374, 0.8139, 0.8139, 0.6886, 0.8289, 0.6956, 0.8758, 0.7253, 0.8684, 0.3107, 0.4138, 0.3177, 0.4754, 0.2504, 0.4316, 0.2799, 0.4914, 0.2504, 0.4316, 0.3177, 0.4754, 0.388, 0.4456, 0.3641, 0.3794, 0.4128, 0.4274, 0.7041, 0.6854, 0.6992, 0.6831, 0.6452, 0.7072, 0.6992, 0.6831, 0.6475, 0.7023, 0.6452, 0.7072, 0.6827, 0.6266, 0.6805, 0.6315, 0.7041, 0.6854, 0.6805, 0.6315, 0.6992, 0.6831, 0.7041, 0.6854, 0.6239, 0.6484, 0.6288, 0.6506, 0.6827, 0.6266, 0.6288, 0.6506, 0.6805, 0.6315, 0.6827, 0.6266, 0.6452, 0.7072, 0.6475, 0.7023, 0.6239, 0.6484, 0.6475, 0.7023, 0.6288, 0.6506, 0.6239, 0.6484, 0.6943, 0.6809, 0.6498, 0.6974, 0.6992, 0.6831, 0.6992, 0.6831, 0.6498, 0.6974, 0.6475, 0.7023, 0.6782, 0.6363, 0.6943, 0.6809, 0.6805, 0.6315, 0.6805, 0.6315, 0.6943, 0.6809, 0.6992, 0.6831, 0.6336, 0.6529, 0.6782, 0.6363, 0.6288, 0.6506, 0.6288, 0.6506, 0.6782, 0.6363, 0.6805, 0.6315, 0.6498, 0.6974, 0.6336, 0.6529, 0.6475, 0.7023, 0.6475, 0.7023, 0.6336, 0.6529, 0.6288, 0.6506, 0.7089, 0.6876, 0.7041, 0.6854, 0.6429, 0.7121, 0.7041, 0.6854, 0.6452, 0.7072, 0.6429, 0.7121, 0.685, 0.6217, 0.6827, 0.6266, 0.7089, 0.6876, 0.6827, 0.6266, 0.7041, 0.6854, 0.7089, 0.6876, 0.6191, 0.6461, 0.6239, 0.6484, 0.685, 0.6217, 0.6239, 0.6484, 0.6827, 0.6266, 0.685, 0.6217, 0.6429, 0.7121, 0.6452, 0.7072, 0.6191, 0.6461, 0.6452, 0.7072, 0.6239, 0.6484, 0.6191, 0.6461, 0.6919, 0.6798, 0.651, 0.695, 0.6943, 0.6809, 0.6943, 0.6809, 0.651, 0.695, 0.6498, 0.6974, 0.677, 0.6388, 0.6919, 0.6798, 0.6782, 0.6363, 0.6782, 0.6363, 0.6919, 0.6798, 0.6943, 0.6809, 0.6361, 0.654, 0.677, 0.6388, 0.6336, 0.6529, 0.6336, 0.6529, 0.677, 0.6388, 0.6782, 0.6363, 0.651, 0.695, 0.6361, 0.654, 0.6498, 0.6974, 0.6498, 0.6974, 0.6361, 0.654, 0.6336, 0.6529])
me_fe_mesa1a_sp1_gmdl.materials.append(mat_material_001)
me_fe_mesa1a_sp1_gmdl.use_remesh_fix_poles = True
me_fe_mesa1a_sp1_gmdl.use_remesh_preserve_attributes = False
me_fe_mesa1a_sp1_gmdl.update()
arm_armature_001 = bpy.data.armatures.new('Armature.001')  # bones are not reproduced

# ---- objects
ob_0_637627_f0_u50_0x_39_9479 = bpy.data.objects.new('0,637627 F0 U50 0x 39,9479', me_fe_mesa1a_sp1_gmdl)
ob_armature = bpy.data.objects.new('Armature', arm_armature_001)

# ---- transforms, parenting, visibility, modifiers, constraints
ob_0_637627_f0_u50_0x_39_9479.parent = ob_armature
ob_0_637627_f0_u50_0x_39_9479.location = (0.0, 0.0, 0.0)
_vg = ob_0_637627_f0_u50_0x_39_9479.vertex_groups.new(name='Bone')
for _i, _w in zip([0, 1, 2, 3, 4, 5, 6, 7, 8, 9, 10, 11, 12, 13, 14, 15, 16, 17, 18, 19, 20, 21, 22, 23, 24, 25, 26, 27, 28, 29, 30, 31, 32, 33, 34, 35, 36, 37, 38, 39, 40, 41, 42, 43, 44, 45, 46, 47, 48, 49, 50, 51, 52, 53, 54, 55, 56, 57, 58, 59, 60, 61, 62, 63, 64, 65, 66, 67, 68, 69, 70, 71, 72, 73, 74, 75, 76, 77, 78, 79, 80, 81, 82, 83, 84, 85, 86, 87, 88, 89, 90, 91, 92, 93, 94, 95, 96, 97, 98, 99, 100, 101, 102, 103, 104, 105, 106, 107, 108, 109, 110, 111, 112, 113, 114, 115, 116, 117, 118, 119, 120, 121, 122, 123, 124, 125, 126, 127, 128, 129, 130, 131, 132, 133, 134, 135, 136, 137, 138, 139, 140, 141, 142, 143, 144, 145, 146, 147, 148, 149, 150, 151, 152, 153, 154, 155, 156, 157, 158, 159, 160, 161, 162, 163, 164, 165, 166, 167, 168, 169, 170, 171, 172, 173, 174, 175, 176, 177, 178, 179, 180, 181, 182, 183, 184, 185, 186, 187, 188, 189, 190, 191, 192, 193, 194, 195, 196, 197, 198, 199, 200, 201, 202, 203, 204, 205, 206, 207, 208, 209, 210, 211, 212, 213, 214, 215, 216, 217, 218, 219, 220, 221, 222, 223, 224, 225, 226, 227, 228, 229, 230, 231, 232, 233], [0.001449, 3.448e-07, 1.289e-08, 3.207e-05, 1.01e-07, 0.0, 0.0, 0.0008118, 5.484e-06, 0.005445, 0.0, 5.925e-05, 0.0, 3.04e-05, 0.0112, 0.003004, 9.12e-06, 0.0, 0.0, 0.0009909, 0.0, 0.001386, 0.0, 0.001753, 0.0018, 1.252e-06, 7.808e-06, 2.861e-06, 0.0, 3.231e-05, 0.01117, 0.001576, 0.002962, 0.002945, 1.49e-06, 0.001935, 1.913e-05, 1.073e-06, 1.299e-05, 0.0006883, 0.0, 1.788e-06, 0.0, 0.0, 0.0, 3.517e-06, 0.0, 0.0, 1.0, 1.0, 0.0, 1.0, 0.0, 0.0002268, 0.002522, 0.0, 0.0, 9.584e-05, 0.0, 2.801e-06, 7.51e-06, 0.0, 8.464e-06, 0.0, 0.0, 3.636e-06, 7.749e-06, 1.848e-06, 0.0, 3.63e-09, 0.0, 0.0006291, 0.0, 0.001176, 0.0, 6.974e-06, 0.0, 0.0, 0.0, 2.384e-06, 0.0, 0.001702, 2.718e-05, 4.256e-05, 0.0, 0.000663, 0.0, 0.0, 0.0004216, 0.005143, 5.484e-06, 0.0006855, 0.0001469, 3.874e-06, 0.0, 0.001156, 0.0005889, 0.001057, 2.546e-09, 0.0009891, 0.0, 0.0, 0.0, 0.0, 1.991e-05, 2.563e-06, 1.0, 4.339e-05, 0.0006957, 0.001926, 1.252e-06, 4.822e-05, 0.002458, 0.0002898, 0.0007977, 7.987e-06, 0.001308, 0.0, 0.0, 1.115e-05, 0.000522, 0.0, 0.0, 0.0002327, 0.0002281, 2.021e-05, 1.21e-05, 0.0, 9.656e-05, 0.0, 0.0, 0.0006906, 0.04369, 0.0, 0.002892, 0.0, 0.0001332, 0.0001873, 0.0003292, 0.0, 3.278e-06, 0.0002989, 0.005426, 0.0, 0.0, 0.0001847, 0.001691, 1.154e-07, 0.0002348, 0.01049, 0.0005097, 0.0, 0.0, 0.0, 0.0, 0.0, 0.0, 0.0, 7.689e-06, 1.0, 6.282e-05, 0.0, 1.55e-06, 2.086e-06, 0.0002307, 0.000331, 0.0005331, 1.395e-05, 6.175e-05, 0.0, 8.047e-05, 0.001002, 0.0, 0.0005823, 0.00437, 0.0001905, 8.058e-08, 6.37e-08, 0.0001708, 0.0, 0.0, 0.0175, 0.0, 0.0, 3.046e-05, 2.503e-06, 1.913e-05, 0.0006853, 2.861e-06, 2.712e-05, 0.0, 1.74e-05, 0.0004143, 0.0, 6.02e-06, 0.0, 0.01047, 0.002775, 0.0001781, 3.123e-05, 0.002941, 0.01227, 0.001987, 6.986e-05, 5.221e-08, 0.0001844, 0.0004331, 0.0, 0.006231, 0.0, 0.0009677, 0.0, 0.001747, 0.0007966, 0.0006576, 0.001729, 5.132e-05, 0.0001339, 7.689e-05, 0.0, 0.00191, 6.437e-06, 2.074e-05, 0.0, 0.0, 0.0, 0.0, 0.0, 0.0, 0.0, 0.0, 0.0, 0.0, 0.0]): _vg.add([_i], _w, 'REPLACE')
_vg = ob_0_637627_f0_u50_0x_39_9479.vertex_groups.new(name='Bone.001')
for _i, _w in zip([225, 226, 227, 228, 229, 230, 231], [3.338e-05, 0.0003971, 1.0, 1.0, 1.0, 1.669e-06, 1.0]): _vg.add([_i], _w, 'REPLACE')
_vg = ob_0_637627_f0_u50_0x_39_9479.vertex_groups.new(name='Bone.002')
for _i, _w in zip([222, 225, 226, 229, 230], [1.0, 1.0, 0.9996, 0.0, 1.0]): _vg.add([_i], _w, 'REPLACE')
_vg = ob_0_637627_f0_u50_0x_39_9479.vertex_groups.new(name='Bone.003')
for _i, _w in zip([221, 223, 224, 232], [1.0, 1.0, 1.0, 1.0]): _vg.add([_i], _w, 'REPLACE')
_vg = ob_0_637627_f0_u50_0x_39_9479.vertex_groups.new(name='Bone.004')
for _i, _w in zip([34, 66, 120, 175, 232], [1.0, 1.0, 0.9995, 0.9998, 8.583e-06]): _vg.add([_i], _w, 'REPLACE')
_vg = ob_0_637627_f0_u50_0x_39_9479.vertex_groups.new(name='Bone.005')
for _i, _w in zip([15, 16, 47, 79, 105, 134, 158, 187], [0.997, 1.0, 1.0, 1.0, 1.0, 0.9971, 1.0, 0.9993]): _vg.add([_i], _w, 'REPLACE')
_vg = ob_0_637627_f0_u50_0x_39_9479.vertex_groups.new(name='Bone.006')
for _i, _w in zip([13, 14, 46, 78, 104, 133, 157, 186], [1.0, 0.9888, 1.0, 1.0, 1.0, 1.0, 1.0, 1.0]): _vg.add([_i], _w, 'REPLACE')
_vg = ob_0_637627_f0_u50_0x_39_9479.vertex_groups.new(name='Bone.007')
for _i, _w in zip([6, 10, 12, 43, 44, 72, 76, 101, 103, 127, 131, 154, 155, 180, 184, 209], [1.0, 1.0, 1.0, 1.0, 1.0, 1.0, 1.0, 1.0, 1.0, 1.0, 0.9993, 1.0, 1.0, 1.0, 1.0, 1.0]): _vg.add([_i], _w, 'REPLACE')
_vg = ob_0_637627_f0_u50_0x_39_9479.vertex_groups.new(name='Bone.008')
for _i, _w in zip([0, 1, 2, 3, 4, 5, 7, 8, 9, 11, 17, 18, 19, 20, 21, 22, 23, 24, 25, 26, 27, 28, 29, 30, 31, 32, 33, 35, 36, 37, 38, 39, 40, 41, 42, 45, 52, 53, 54, 55, 56, 57, 58, 59, 60, 61, 62, 63, 64, 65, 67, 68, 69, 70, 71, 73, 74, 75, 77, 80, 81, 82, 83, 84, 85, 86, 87, 88, 89, 90, 91, 92, 93, 94, 95, 96, 97, 98, 99, 100, 102, 107, 108, 109, 110, 111, 112, 113, 114, 115, 116, 117, 118, 119, 121, 122, 123, 124, 125, 126, 128, 129, 130, 132, 135, 136, 137, 138, 139, 140, 141, 142, 143, 144, 145, 146, 147, 148, 149, 150, 151, 152, 153, 156, 161, 162, 163, 164, 165, 166, 167, 168, 169, 170, 171, 172, 173, 174, 176, 177, 178, 179, 181, 182, 183, 185, 188, 189, 190, 191, 192, 193, 194, 195, 196, 197, 198, 199, 200, 201, 202, 203, 204, 205, 206, 207, 208, 210, 212, 213, 214, 215, 216, 217, 218, 219, 220], [0.9986, 1.0, 1.0, 1.0, 1.0, 1.0, 0.9992, 1.0, 0.9946, 0.9999, 1.0, 1.0, 0.999, 1.0, 0.9986, 1.0, 0.9982, 0.9982, 1.0, 1.0, 1.0, 1.0, 1.0, 0.9888, 0.9984, 0.997, 0.9971, 0.9981, 1.0, 1.0, 1.0, 0.9993, 1.0, 1.0, 1.0, 1.0, 1.0, 0.9998, 0.9975, 1.0, 1.0, 0.9999, 1.0, 1.0, 1.0, 1.0, 1.0, 1.0, 1.0, 1.0, 1.0, 1.0, 1.0, 1.0, 0.9994, 0.9988, 1.0, 1.0, 1.0, 1.0, 0.9983, 1.0, 1.0, 1.0, 0.9993, 1.0, 1.0, 0.9996, 0.9949, 1.0, 0.9993, 0.9999, 1.0, 1.0, 0.9988, 0.9994, 0.9989, 1.0, 0.999, 1.0, 1.0, 1.0, 0.9993, 0.9981, 1.0, 1.0, 0.9975, 0.9997, 0.9992, 1.0, 0.9987, 1.0, 1.0, 1.0, 1.0, 1.0, 0.9998, 0.9998, 1.0, 1.0, 0.9999, 1.0, 1.0, 0.9563, 1.0, 0.9999, 0.9998, 0.9997, 1.0, 1.0, 0.9997, 0.9946, 1.0, 1.0, 0.9998, 0.9983, 1.0, 0.9998, 0.9895, 0.9995, 1.0, 1.0, 1.0, 1.0, 1.0, 1.0, 1.0, 0.9998, 0.9997, 0.9995, 1.0, 0.9999, 1.0, 0.9999, 0.999, 1.0, 0.9994, 0.9956, 1.0, 1.0, 0.9998, 1.0, 0.9825, 1.0, 1.0, 1.0, 1.0, 1.0, 1.0, 1.0, 0.9996, 1.0, 1.0, 1.0, 0.9895, 0.9972, 0.9998, 1.0, 0.9971, 0.9877, 0.998, 0.9999, 1.0, 0.9998, 0.9996, 1.0, 0.9938, 0.999, 0.9983, 0.9992, 0.9993, 0.9983, 0.9999, 0.9999, 0.9999, 1.0, 0.9981]): _vg.add([_i], _w, 'REPLACE')
_vg = ob_0_637627_f0_u50_0x_39_9479.vertex_groups.new(name='Bone.010')
for _i, _w in zip([50, 160, 211, 233], [1.0, 0.9999, 1.0, 1.0]): _vg.add([_i], _w, 'REPLACE')
_m = ob_0_637627_f0_u50_0x_39_9479.modifiers.new('Armature', 'ARMATURE')
_m.object = ob_armature
ob_armature.location = (0.0, 0.0, 0.0)

# ---- collection membership
col_collection.objects.link(ob_0_637627_f0_u50_0x_39_9479)
col_collection.objects.link(ob_armature)

# ---- scene / render settings (as saved in the file)
scene.frame_start = 1; scene.frame_end = 250; scene.frame_set(12)
scene.render.engine = 'BLENDER_EEVEE_NEXT'
scene.cycles.sampling_pattern = 'TABULATED_SOBOL'
scene.cycles.use_light_tree = False
scene.view_settings.view_transform = 'Filmic'
bpy.context.view_layer.update()

# ---- added for rendering (the .blend has no active camera and no usable light): camera, sun
cam_auto = bpy.data.cameras.new('AutoCamera')
cam_auto.lens = 50.0
cam_auto.sensor_width = 36.0
cam_auto.clip_end = 1000.0
ob_auto_camera = bpy.data.objects.new('AutoCamera', cam_auto)
scene.collection.objects.link(ob_auto_camera)
ob_auto_camera.location = (1.91486, -2.90219, 1.53249)
ob_auto_camera.rotation_euler = (1.09748, -7.21219e-08, 0.694738)
scene.camera = ob_auto_camera
light_auto_sun = bpy.data.lights.new('AutoSun', 'SUN')
light_auto_sun.energy = 3.0
light_auto_sun.angle = 0.0523599
ob_auto_sun = bpy.data.objects.new('AutoSun', light_auto_sun)
scene.collection.objects.link(ob_auto_sun)
ob_auto_sun.rotation_euler = (0.872665, 0.174533, 0.523599)
bpy.context.view_layer.update()

